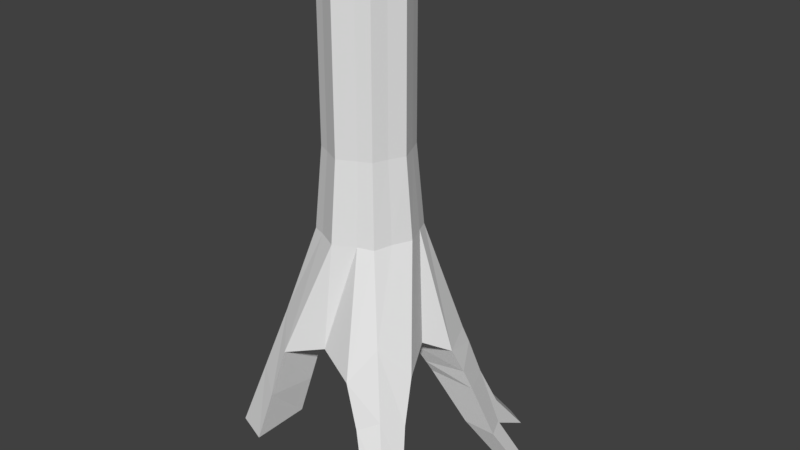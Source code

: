 # Source: Alien_Tree.blend  (saved by Blender 2.80.75; exported with 4.5.12 LTS)
import bpy
from mathutils import Matrix  # noqa: F401  (used for matrix-valued properties, if any)

bpy.ops.wm.read_factory_settings(use_empty=True)
scene = bpy.context.scene
scene.name = 'Scene'

# ---- collections
col_collection_1 = bpy.data.collections.new('Collection 1'); scene.collection.children.link(col_collection_1)

# ---- materials (node trees are filled in below, after node groups)
mat_material = bpy.data.materials.new('Material')
mat_material.alpha_threshold = 0.0
mat_material.use_transparent_shadow = False
mat_material.roughness = 0.5
mat_material.line_color = (0.0, 0.0, 0.0, 1.0)

# ---- material node trees

# ---- world
world_world = bpy.data.worlds.new('World'); scene.world = world_world
world_world.color = (0.05088, 0.05088, 0.05088)
world_world.use_sun_shadow = False
world_world.sun_shadow_jitter_overblur = 0.0

# ---- meshes
me_cube = bpy.data.meshes.new('Cube')
me_cube.from_pydata([(0.8467, 0.8467, -1.015), (0.8467, -0.8467, -1.015), (-0.8467, -0.8467, -1.015), (-0.8467, 0.8467, -1.015), (1.772, 1.766, 1.113), (1.593, -1.593, 0.9428), (-1.593, -1.593, 0.9428), (-1.593, 1.593, 0.9428), (1.21, -5.96e-08, -1.0), (-1.109, 2.98e-07, -1.0), (1.76, -0.0004488, 1.041), (-1.675, -0.0004478, 1.041), (1.788e-07, 1.251, -1.0), (0.0, -1.257, -1.0), (0.007552, 1.856, 1.041), (0.007551, -1.861, 1.041), (0.05041, -0.002991, 1.041), (0.05041, -0.002991, -1.0), (0.8467, 0.8467, -0.5077), (0.8467, 0.8467, 1.58e-05), (0.9941, 0.9941, 0.461), (0.8467, -0.8467, -0.5077), (0.8467, -0.8467, 1.58e-05), (0.9941, -0.9941, 0.461), (-0.8467, -0.8467, -0.5077), (-0.8467, -0.8467, 1.58e-05), (-0.9941, -0.9941, 0.461), (-0.8467, 0.8467, -0.5077), (-0.8467, 0.8467, 1.58e-05), (-0.9941, 0.9941, 0.461), (-1.31, 2.757e-07, 0.4539), (-1.109, 2.384e-07, 0.0), (-1.109, 2.682e-07, -0.5), (1.411, -4.582e-07, 0.4539), (1.21, -2.98e-07, 0.0), (1.21, -1.788e-07, -0.5), (1.937e-07, 1.251, -0.5), (2.086e-07, 1.251, 0.0), (2.886e-07, 1.47, 0.4539), (-4.461e-07, -1.476, 0.4539), (-2.682e-07, -1.257, 0.0), (-1.341e-07, -1.257, -0.5), (1.0, -0.4396, -1.0), (2.204, -0.9837, 1.119), (-1.0, -0.4396, -1.0), (-2.083, -0.8216, 1.043), (-5.025e-07, -1.17, 1.041), (3.34e-08, -0.5545, -1.0), (-1.0, -0.4396, -0.5), (-1.0, -0.4396, 0.0), (-1.174, -0.5161, 0.4539), (1.0, -0.4396, -0.5), (1.0, -0.4396, 0.0), (1.174, -0.5161, 0.4539), (-1.0, 0.5, -1.0), (-2.234, 1.101, 1.119), (1.0, 0.5, -1.0), (2.153, 0.7891, 1.141), (1.192e-07, 0.6242, -1.0), (2.637e-07, 1.324, 1.041), (1.0, 0.5, -0.5), (1.0, 0.5, 0.0), (1.174, 0.587, 0.4539), (-1.0, 0.5, -0.5), (-1.0, 0.5, 0.0), (-1.174, 0.587, 0.4539), (1.276, -5.625e-07, 1.041), (0.5, 1.0, -1.0), (0.5, -1.0, -1.0), (0.8113, 2.131, 1.141), (1.095, -2.227, 1.119), (0.63, 2.98e-08, -1.0), (0.5, -1.0, -0.5), (0.5, -1.0, 0.0), (0.587, -1.174, 0.4539), (0.587, 1.174, 0.4539), (0.5, 1.0, 0.0), (0.5, 1.0, -0.5), (0.5, -0.4396, -1.0), (1.058, -0.9299, 1.206), (0.8494, 0.7606, 1.205), (0.5, 0.5, -1.0), (-0.5, 1.0, -1.0), (-0.5, -1.0, -1.0), (-1.124, 2.211, 1.119), (-1.124, -2.227, 1.119), (-0.5292, 2.086e-07, -1.0), (-1.176, 1.937e-07, 1.041), (-0.587, 1.174, 0.4539), (-0.5, 1.0, 0.0), (-0.5, 1.0, -0.5), (-0.5, -1.0, -0.5), (-0.5, -1.0, 0.0), (-0.587, -1.174, 0.4539), (-1.058, -0.9299, 1.206), (-0.5, -0.4396, -1.0), (-0.5, 0.5, -1.0), (-1.058, 1.058, 1.206), (2.529, -1.721, 1.632), (2.315, -2.291, 1.642), (-1.487, 2.954, 1.629), (-2.521, 2.497, 1.651), (-1.487, -3.009, 1.629), (-2.521, -2.552, 1.651), (-2.977, 1.463, 1.629), (-2.933, -1.186, 1.632), (1.829, -1.721, 1.632), (2.151, 2.155, 1.415), (2.577, 1.189, 1.394), (1.185, 1.189, 1.394), (1.185, 2.581, 1.394), (1.829, -2.505, 1.632), (-1.487, -1.338, 1.629), (-1.487, 1.463, 1.629), (-2.606, 1.282, 1.374), (-2.057, 2.045, 1.297), (-1.272, 1.26, 1.417), (-1.306, 2.582, 1.374), (2.359, 1.067, 1.285), (1.079, 1.033, 1.326), (1.074, 2.411, 1.293), (1.911, 1.892, 1.209), (1.97, -1.957, 1.321), (1.476, -2.309, 1.371), (1.464, -1.351, 1.399), (2.315, -1.369, 1.371), (-1.272, -1.134, 1.417), (-1.306, -2.618, 1.374), (-2.057, -2.072, 1.297), (-2.508, -1.004, 1.337), (2.196, 2.961, 1.705), (1.533, 2.298, 1.691), (1.533, 3.254, 1.691), (2.851, 2.128, 1.696), (3.145, 1.465, 1.681), (2.188, 1.465, 1.681), (3.828, 2.399, 1.954), (4.036, 1.929, 1.944), (3.357, 1.929, 1.944), (2.485, 3.911, 1.953), (1.949, 3.375, 1.941), (1.949, 4.148, 1.941)], [], [(95, 83, 2, 44), (114, 116, 113, 104), (53, 43, 5, 23), (93, 85, 6, 26), (65, 55, 7, 29), (90, 82, 3, 27), (50, 45, 11, 30), (62, 57, 10, 33), (97, 55, 11, 87), (96, 86, 9, 54), (81, 71, 17, 58), (80, 59, 16, 66), (77, 67, 12, 36), (74, 70, 15, 39), (79, 46, 15, 70), (78, 68, 13, 47), (68, 72, 41, 13), (72, 73, 40, 41), (73, 74, 39, 40), (69, 75, 38, 14), (75, 76, 37, 38), (76, 77, 36, 37), (56, 60, 35, 8), (60, 61, 34, 35), (61, 62, 33, 34), (44, 48, 32, 9), (48, 49, 31, 32), (49, 50, 30, 31), (84, 88, 29, 7), (88, 89, 28, 29), (89, 90, 27, 28), (54, 63, 27, 3), (63, 64, 28, 27), (64, 65, 29, 28), (83, 91, 24, 2), (91, 92, 25, 24), (92, 93, 26, 25), (42, 51, 21, 1), (51, 52, 22, 21), (52, 53, 23, 22), (34, 33, 53, 52), (35, 34, 52, 51), (8, 35, 51, 42), (25, 26, 50, 49), (24, 25, 49, 48), (2, 24, 48, 44), (71, 78, 47, 17), (66, 16, 46, 79), (26, 6, 45, 50), (33, 10, 43, 53), (87, 11, 45, 94), (86, 95, 44, 9), (31, 30, 65, 64), (32, 31, 64, 63), (9, 32, 63, 54), (19, 20, 62, 61), (18, 19, 61, 60), (0, 18, 60, 56), (69, 14, 59, 80), (67, 81, 58, 12), (82, 96, 54, 3), (120, 119, 109, 110), (20, 4, 57, 62), (30, 11, 55, 65), (0, 56, 81, 67), (115, 114, 104, 101), (10, 66, 79, 43), (8, 42, 78, 71), (19, 18, 77, 76), (20, 19, 76, 75), (4, 20, 75, 69), (22, 23, 74, 73), (21, 22, 73, 72), (1, 21, 72, 68), (42, 1, 68, 78), (119, 118, 108, 109), (23, 5, 70, 74), (18, 0, 67, 77), (57, 80, 66, 10), (56, 8, 71, 81), (14, 84, 97, 59), (12, 58, 96, 82), (17, 47, 95, 86), (16, 87, 94, 46), (40, 39, 93, 92), (41, 40, 92, 91), (13, 41, 91, 83), (37, 36, 90, 89), (38, 37, 89, 88), (14, 38, 88, 84), (58, 17, 86, 96), (59, 97, 87, 16), (36, 12, 82, 90), (39, 15, 85, 93), (46, 94, 85, 15), (47, 13, 83, 95), (112, 105, 103, 102), (100, 101, 104, 113), (98, 106, 111, 99), (127, 126, 112, 102), (121, 120, 110, 107), (116, 117, 100, 113), (123, 122, 99, 111), (124, 123, 111, 106), (122, 125, 98, 99), (117, 115, 101, 100), (129, 128, 103, 105), (126, 129, 105, 112), (128, 127, 102, 103), (125, 124, 106, 98), (118, 121, 107, 108), (84, 7, 115, 117), (97, 84, 117, 116), (7, 55, 114, 115), (55, 97, 116, 114), (57, 4, 121, 118), (4, 69, 120, 121), (80, 57, 118, 119), (69, 80, 119, 120), (43, 79, 124, 125), (5, 43, 125, 122), (79, 70, 123, 124), (70, 5, 122, 123), (6, 85, 127, 128), (94, 45, 129, 126), (45, 6, 128, 129), (85, 94, 126, 127), (107, 109, 131, 130), (110, 109, 131, 132), (107, 110, 132, 130), (109, 107, 133, 135), (109, 108, 134, 135), (108, 107, 133, 134), (135, 133, 136, 138), (135, 134, 137, 138), (134, 133, 136, 137), (130, 131, 140, 139), (132, 131, 140, 141), (130, 132, 141, 139)])
me_cube.materials.append(mat_material)
me_cube.use_remesh_preserve_volume = False
me_cube.use_remesh_preserve_attributes = False
me_cube.use_mirror_vertex_groups = False
me_cube.update()

# ---- objects
ob_tree_trunk_1 = bpy.data.objects.new('Tree Trunk 1', me_cube)

# ---- transforms, parenting, visibility, modifiers, constraints
ob_tree_trunk_1.location = (0.0, 0.0, 5.449)
ob_tree_trunk_1.scale = (1.0, 1.0, -4.965)
ob_tree_trunk_1.lock_rotations_4d = False
ob_tree_trunk_1.empty_display_type = 'ARROWS'
ob_tree_trunk_1.lineart.crease_threshold = 0.0

# ---- collection membership
col_collection_1.objects.link(ob_tree_trunk_1)

# ---- scene / render settings (as saved in the file)
scene.frame_start = 1; scene.frame_end = 250; scene.frame_set(1)
scene.render.engine = 'BLENDER_EEVEE_NEXT'
scene.render.resolution_percentage = 50
scene.render.dither_intensity = 0.0
scene.cycles.use_denoising = False
scene.cycles.samples = 128
scene.cycles.sampling_pattern = 'TABULATED_SOBOL'
scene.cycles.use_adaptive_sampling = False
scene.cycles.use_light_tree = False
scene.view_settings.view_transform = 'Standard'
bpy.context.view_layer.update()

# ---- added for rendering (the .blend has no active camera and no usable light): camera, sun
cam_auto = bpy.data.cameras.new('AutoCamera')
cam_auto.lens = 50.0
cam_auto.sensor_width = 36.0
cam_auto.clip_end = 1000.0
ob_auto_camera = bpy.data.objects.new('AutoCamera', cam_auto)
scene.collection.objects.link(ob_auto_camera)
ob_auto_camera.location = (17.0221, -19.2221, 16.3136)
ob_auto_camera.rotation_euler = (1.09748, -7.21219e-08, 0.694738)
scene.camera = ob_auto_camera
light_auto_sun = bpy.data.lights.new('AutoSun', 'SUN')
light_auto_sun.energy = 3.0
light_auto_sun.angle = 0.0523599
ob_auto_sun = bpy.data.objects.new('AutoSun', light_auto_sun)
scene.collection.objects.link(ob_auto_sun)
ob_auto_sun.rotation_euler = (0.872665, 0.174533, 0.523599)
bpy.context.view_layer.update()
